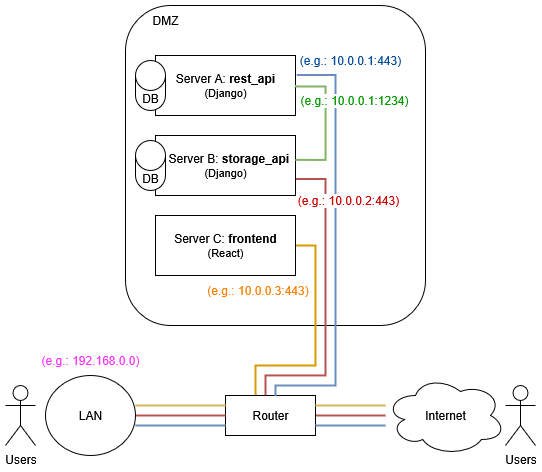

The diagram above was exported from draw.io. Its source (the exported page's mxGraphModel, read from the mxfile embedded in the PNG):
<mxGraphModel dx="601" dy="334" grid="1" gridSize="10" guides="1" tooltips="1" connect="1" arrows="1" fold="1" page="1" pageScale="1" pageWidth="827" pageHeight="1169" math="0" shadow="0">
  <root>
    <mxCell id="0" />
    <mxCell id="1" parent="0" />
    <mxCell id="Ndb2gaeI-fgE-GI029Nh-4" value="" style="rounded=1;whiteSpace=wrap;html=1;" vertex="1" parent="1">
      <mxGeometry x="150" y="30" width="300" height="320" as="geometry" />
    </mxCell>
    <mxCell id="Ndb2gaeI-fgE-GI029Nh-1" value="&lt;div&gt;Server A: &lt;b&gt;rest_api&lt;/b&gt;&lt;/div&gt;&lt;div&gt;&lt;font style=&quot;font-size: 11px;&quot;&gt;(Django)&lt;/font&gt;&lt;/div&gt;" style="rounded=0;whiteSpace=wrap;html=1;" vertex="1" parent="1">
      <mxGeometry x="180" y="80" width="140" height="60" as="geometry" />
    </mxCell>
    <mxCell id="Ndb2gaeI-fgE-GI029Nh-2" value="&lt;div&gt;&amp;nbsp; Server B: &lt;b&gt;storage_api&lt;/b&gt;&lt;/div&gt;&lt;font style=&quot;font-size: 11px;&quot;&gt;(Django)&lt;/font&gt;" style="rounded=0;whiteSpace=wrap;html=1;" vertex="1" parent="1">
      <mxGeometry x="180" y="160" width="140" height="60" as="geometry" />
    </mxCell>
    <mxCell id="Ndb2gaeI-fgE-GI029Nh-18" style="edgeStyle=orthogonalEdgeStyle;rounded=0;orthogonalLoop=1;jettySize=auto;html=1;entryX=0.338;entryY=0.002;entryDx=0;entryDy=0;entryPerimeter=0;endArrow=none;endFill=0;fillColor=#ffe6cc;strokeColor=#d79b00;strokeWidth=2;" edge="1" parent="1" source="Ndb2gaeI-fgE-GI029Nh-3" target="Ndb2gaeI-fgE-GI029Nh-13">
      <mxGeometry relative="1" as="geometry">
        <mxPoint x="290" y="390" as="targetPoint" />
        <Array as="points">
          <mxPoint x="340" y="270" />
          <mxPoint x="340" y="390" />
          <mxPoint x="280" y="390" />
          <mxPoint x="280" y="417" />
          <mxPoint x="280" y="417" />
        </Array>
      </mxGeometry>
    </mxCell>
    <mxCell id="Ndb2gaeI-fgE-GI029Nh-3" value="&lt;div&gt;Server C: &lt;b&gt;frontend&lt;/b&gt;&lt;/div&gt;&lt;div&gt;&lt;font style=&quot;font-size: 11px;&quot;&gt;(React)&lt;/font&gt;&lt;/div&gt;" style="rounded=0;whiteSpace=wrap;html=1;" vertex="1" parent="1">
      <mxGeometry x="180" y="240" width="140" height="60" as="geometry" />
    </mxCell>
    <mxCell id="Ndb2gaeI-fgE-GI029Nh-5" value="DMZ" style="text;html=1;align=center;verticalAlign=middle;whiteSpace=wrap;rounded=0;" vertex="1" parent="1">
      <mxGeometry x="160" y="30" width="60" height="30" as="geometry" />
    </mxCell>
    <mxCell id="Ndb2gaeI-fgE-GI029Nh-16" style="edgeStyle=orthogonalEdgeStyle;rounded=0;orthogonalLoop=1;jettySize=auto;html=1;endArrow=none;endFill=0;fillColor=#f8cecc;strokeColor=#b85450;strokeWidth=2;" edge="1" parent="1" source="Ndb2gaeI-fgE-GI029Nh-6" target="Ndb2gaeI-fgE-GI029Nh-13">
      <mxGeometry relative="1" as="geometry" />
    </mxCell>
    <mxCell id="Ndb2gaeI-fgE-GI029Nh-6" value="&lt;div&gt;Internet&lt;/div&gt;" style="ellipse;shape=cloud;whiteSpace=wrap;html=1;" vertex="1" parent="1">
      <mxGeometry x="410" y="400" width="120" height="80" as="geometry" />
    </mxCell>
    <mxCell id="Ndb2gaeI-fgE-GI029Nh-12" value="Users" style="shape=umlActor;verticalLabelPosition=bottom;verticalAlign=top;html=1;outlineConnect=0;" vertex="1" parent="1">
      <mxGeometry x="530" y="410" width="30" height="60" as="geometry" />
    </mxCell>
    <mxCell id="Ndb2gaeI-fgE-GI029Nh-13" value="Router" style="rounded=0;whiteSpace=wrap;html=1;" vertex="1" parent="1">
      <mxGeometry x="250" y="420" width="90" height="40" as="geometry" />
    </mxCell>
    <mxCell id="Ndb2gaeI-fgE-GI029Nh-17" style="edgeStyle=orthogonalEdgeStyle;rounded=0;orthogonalLoop=1;jettySize=auto;html=1;endArrow=none;endFill=0;fillColor=#f8cecc;strokeColor=#b85450;strokeWidth=2;" edge="1" parent="1" source="Ndb2gaeI-fgE-GI029Nh-14" target="Ndb2gaeI-fgE-GI029Nh-13">
      <mxGeometry relative="1" as="geometry" />
    </mxCell>
    <mxCell id="Ndb2gaeI-fgE-GI029Nh-14" value="LAN" style="ellipse;whiteSpace=wrap;html=1;" vertex="1" parent="1">
      <mxGeometry x="70" y="400" width="90" height="80" as="geometry" />
    </mxCell>
    <mxCell id="Ndb2gaeI-fgE-GI029Nh-15" value="Users" style="shape=umlActor;verticalLabelPosition=bottom;verticalAlign=top;html=1;outlineConnect=0;" vertex="1" parent="1">
      <mxGeometry x="30" y="410" width="30" height="60" as="geometry" />
    </mxCell>
    <mxCell id="Ndb2gaeI-fgE-GI029Nh-19" style="edgeStyle=orthogonalEdgeStyle;rounded=0;orthogonalLoop=1;jettySize=auto;html=1;endArrow=none;endFill=0;exitX=1.003;exitY=0.726;exitDx=0;exitDy=0;exitPerimeter=0;fillColor=#f8cecc;strokeColor=#b85450;strokeWidth=2;" edge="1" parent="1" source="Ndb2gaeI-fgE-GI029Nh-2">
      <mxGeometry relative="1" as="geometry">
        <mxPoint x="290" y="420" as="targetPoint" />
        <mxPoint x="324" y="203" as="sourcePoint" />
        <Array as="points">
          <mxPoint x="350" y="204" />
          <mxPoint x="350" y="400" />
          <mxPoint x="290" y="400" />
        </Array>
      </mxGeometry>
    </mxCell>
    <mxCell id="Ndb2gaeI-fgE-GI029Nh-20" style="edgeStyle=orthogonalEdgeStyle;rounded=0;orthogonalLoop=1;jettySize=auto;html=1;endArrow=none;endFill=0;entryX=0.556;entryY=0.021;entryDx=0;entryDy=0;entryPerimeter=0;exitX=1.009;exitY=0.325;exitDx=0;exitDy=0;exitPerimeter=0;fillColor=#dae8fc;strokeColor=#6c8ebf;strokeWidth=2;" edge="1" parent="1" source="Ndb2gaeI-fgE-GI029Nh-1" target="Ndb2gaeI-fgE-GI029Nh-13">
      <mxGeometry relative="1" as="geometry">
        <mxPoint x="290" y="370" as="targetPoint" />
        <mxPoint x="324" y="100" as="sourcePoint" />
        <Array as="points">
          <mxPoint x="360" y="100" />
          <mxPoint x="360" y="410" />
          <mxPoint x="300" y="410" />
        </Array>
      </mxGeometry>
    </mxCell>
    <mxCell id="Ndb2gaeI-fgE-GI029Nh-21" style="edgeStyle=orthogonalEdgeStyle;rounded=0;orthogonalLoop=1;jettySize=auto;html=1;endArrow=none;endFill=0;entryX=0.998;entryY=0.406;entryDx=0;entryDy=0;entryPerimeter=0;exitX=1;exitY=0.5;exitDx=0;exitDy=0;fillColor=#d5e8d4;strokeColor=#82b366;strokeWidth=2;" edge="1" parent="1" source="Ndb2gaeI-fgE-GI029Nh-1" target="Ndb2gaeI-fgE-GI029Nh-2">
      <mxGeometry relative="1" as="geometry">
        <mxPoint x="360" y="432" as="targetPoint" />
        <mxPoint x="381" y="110" as="sourcePoint" />
        <Array as="points">
          <mxPoint x="320" y="111" />
          <mxPoint x="350" y="111" />
          <mxPoint x="350" y="184" />
        </Array>
      </mxGeometry>
    </mxCell>
    <mxCell id="Ndb2gaeI-fgE-GI029Nh-22" value="(e.g.: 192.168.0.0)" style="text;html=1;align=center;verticalAlign=middle;whiteSpace=wrap;rounded=0;fontColor=#FF33FF;fontStyle=0" vertex="1" parent="1">
      <mxGeometry x="65" y="370" width="100" height="30" as="geometry" />
    </mxCell>
    <mxCell id="Ndb2gaeI-fgE-GI029Nh-23" value="(e.g.: 10.0.0.1:443)" style="text;html=1;align=center;verticalAlign=middle;whiteSpace=wrap;rounded=0;fontColor=#004C99;" vertex="1" parent="1">
      <mxGeometry x="320" y="70" width="110" height="30" as="geometry" />
    </mxCell>
    <mxCell id="Ndb2gaeI-fgE-GI029Nh-24" value="(e.g.: 10.0.0.2:443)" style="text;html=1;align=center;verticalAlign=middle;whiteSpace=wrap;rounded=0;fontColor=#CC0000;labelBackgroundColor=default;" vertex="1" parent="1">
      <mxGeometry x="320" y="210" width="106" height="30" as="geometry" />
    </mxCell>
    <mxCell id="Ndb2gaeI-fgE-GI029Nh-26" value="(e.g.: 10.0.0.3:443)" style="text;html=1;align=center;verticalAlign=middle;whiteSpace=wrap;rounded=0;fontColor=#FF8000;labelBackgroundColor=default;" vertex="1" parent="1">
      <mxGeometry x="220" y="300" width="125" height="30" as="geometry" />
    </mxCell>
    <mxCell id="Ndb2gaeI-fgE-GI029Nh-27" value="(e.g.: 10.0.0.1:1234)" style="text;html=1;align=center;verticalAlign=middle;whiteSpace=wrap;rounded=0;fontColor=#009900;labelBackgroundColor=default;" vertex="1" parent="1">
      <mxGeometry x="318" y="110" width="122" height="30" as="geometry" />
    </mxCell>
    <mxCell id="Ndb2gaeI-fgE-GI029Nh-28" value="DB" style="shape=cylinder3;whiteSpace=wrap;html=1;boundedLbl=1;backgroundOutline=1;size=15;" vertex="1" parent="1">
      <mxGeometry x="160" y="85" width="30" height="50" as="geometry" />
    </mxCell>
    <mxCell id="Ndb2gaeI-fgE-GI029Nh-29" value="DB" style="shape=cylinder3;whiteSpace=wrap;html=1;boundedLbl=1;backgroundOutline=1;size=15;" vertex="1" parent="1">
      <mxGeometry x="160" y="165" width="30" height="50" as="geometry" />
    </mxCell>
    <mxCell id="Ndb2gaeI-fgE-GI029Nh-30" style="edgeStyle=orthogonalEdgeStyle;rounded=0;orthogonalLoop=1;jettySize=auto;html=1;endArrow=none;endFill=0;fillColor=#fff2cc;strokeColor=#d6b656;strokeWidth=2;" edge="1" parent="1">
      <mxGeometry relative="1" as="geometry">
        <mxPoint x="410" y="430" as="sourcePoint" />
        <mxPoint x="340" y="430" as="targetPoint" />
      </mxGeometry>
    </mxCell>
    <mxCell id="Ndb2gaeI-fgE-GI029Nh-31" style="edgeStyle=orthogonalEdgeStyle;rounded=0;orthogonalLoop=1;jettySize=auto;html=1;endArrow=none;endFill=0;fillColor=#dae8fc;strokeColor=#6c8ebf;strokeWidth=2;" edge="1" parent="1">
      <mxGeometry relative="1" as="geometry">
        <mxPoint x="410" y="450" as="sourcePoint" />
        <mxPoint x="340" y="450" as="targetPoint" />
      </mxGeometry>
    </mxCell>
    <mxCell id="Ndb2gaeI-fgE-GI029Nh-32" style="edgeStyle=orthogonalEdgeStyle;rounded=0;orthogonalLoop=1;jettySize=auto;html=1;endArrow=none;endFill=0;fillColor=#fff2cc;strokeColor=#d6b656;strokeWidth=2;" edge="1" parent="1">
      <mxGeometry relative="1" as="geometry">
        <mxPoint x="160" y="430" as="sourcePoint" />
        <mxPoint x="250" y="430" as="targetPoint" />
      </mxGeometry>
    </mxCell>
    <mxCell id="Ndb2gaeI-fgE-GI029Nh-33" style="edgeStyle=orthogonalEdgeStyle;rounded=0;orthogonalLoop=1;jettySize=auto;html=1;endArrow=none;endFill=0;fillColor=#dae8fc;strokeColor=#6c8ebf;strokeWidth=2;" edge="1" parent="1">
      <mxGeometry relative="1" as="geometry">
        <mxPoint x="160" y="450" as="sourcePoint" />
        <mxPoint x="250" y="450" as="targetPoint" />
      </mxGeometry>
    </mxCell>
  </root>
</mxGraphModel>